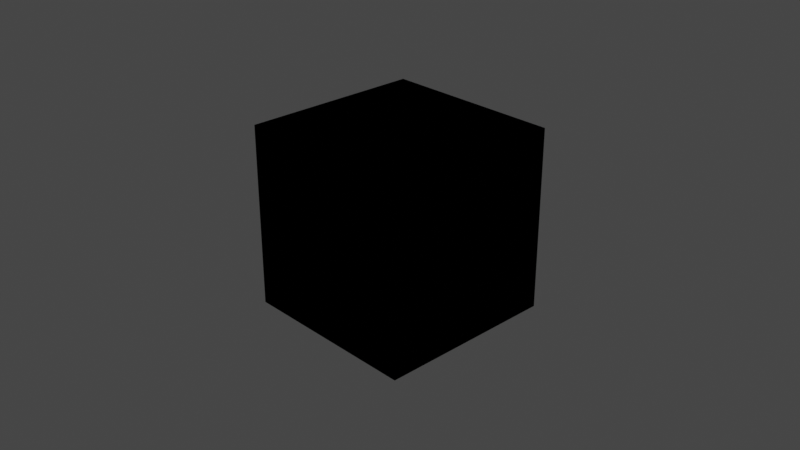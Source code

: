 # Source: aexion_octopus-1.blend  (saved by Blender 2.83.19; exported with 4.5.12 LTS)
import bpy
from mathutils import Matrix  # noqa: F401  (used for matrix-valued properties, if any)

bpy.ops.wm.read_factory_settings(use_empty=True)
scene = bpy.context.scene
scene.name = 'Scene'

# ---- collections
col_collection = bpy.data.collections.new('Collection'); scene.collection.children.link(col_collection)

# ---- materials (node trees are filled in below, after node groups)
mat_material = bpy.data.materials.new('Material')
mat_material.alpha_threshold = 0.0
mat_material.line_color = (0.0, 0.0, 0.0, 1.0)

# ---- material node trees
mat_material.use_nodes = True; mat_material.node_tree.nodes.clear()
_N = mat_material.node_tree.nodes; _L = mat_material.node_tree.links
n0 = _N.new('NodeUndefined'); n0.name = 'OSL Projection'; n0.location = (-422, 194)
n1 = _N.new('NodeUndefined'); n1.name = 'Saw Wave Tex'; n1.location = (-205, 285)
n1.inputs[0].default_value = 0.0
n2 = _N.new('NodeUndefined'); n2.name = 'Gradient Tex'; n2.location = (38, 275)
n2.inputs[33].default_value = 255
n3 = _N.new('NodeUndefined'); n3.name = 'Universal Material'; n3.location = (296, 301)
n3.inputs[0].default_value = (0.0, 0.0, 0.0, 1.0)
n3.inputs[2].default_value = 0.0
n3.inputs[3].default_value = 1.0
n3.inputs[4].default_value = 0.0632
n3.inputs[5].default_value = 0.0
n3.inputs[6].default_value = 0.0
n3.inputs[7].default_value = 1.5
n3.inputs[9].default_value = (0.0, 0.0, 0.0)
n3.inputs[10].default_value = (0.0, 0.0, 0.0)
n3.inputs[11].default_value = (0.0, 0.0, 0.0)
n3.inputs[12].default_value = (0.0, 0.0, 0.0, 1.0)
n3.inputs[13].default_value = 0.063
n3.inputs[14].default_value = 1.5
n3.inputs[17].default_value = 0.0
n3.inputs[18].default_value = 1.45
n3.inputs[19].default_value = (0.0, 0.0, 0.0, 1.0)
n3.inputs[20].default_value = 0.2
n3.inputs[23].default_value = 0.0
n3.inputs[25].default_value = 1.0
n3.inputs[26].default_value = False
n3.inputs[27].default_value = False
n3.inputs[31].default_value = True
n3.inputs[32].default_value = 0.0
n3.inputs[34].default_value = False
n4 = _N.new('ShaderNodeOutputMaterial'); n4.name = 'Material Output'; n4.location = (495, 288)
n4.width = 217
n5 = _N.new('NodeUndefined'); n5.name = 'Vectron'; n5.location = (811, 303)
n5.inputs[0].default_value = (10.0, 10.0, 10.0)
n5.inputs[1].default_value = 10
n5.inputs[2].default_value = 10.0
n5.inputs[3].default_value = 1
n5.inputs[4].default_value = 1
n5.inputs[5].default_value = 1
n5.inputs[6].default_value = 1.0
n5.inputs[7].default_value = 1.0
n5.inputs[8].default_value = 0.0
n5.inputs[9].default_value = 0.0
n5.inputs[10].default_value = 0.0
n5.inputs[11].default_value = 0
n5.inputs[12].default_value = 1
n5.inputs[13].default_value = 1
n5.inputs[14].default_value = 1
n5.inputs[15].default_value = 0.0
n5.inputs[16].default_value = 0.0
n5.inputs[17].default_value = 0.0
n5.inputs[18].default_value = 0.9
n5.inputs[19].default_value = 1.3
n5.inputs[20].default_value = 0.0
n5.inputs[21].default_value = 0.0
n5.inputs[22].default_value = 0.0
n5.inputs[23].default_value = 0.0
n5.inputs[24].default_value = 0.0
n5.inputs[25].default_value = 0.0
n5.inputs[26].default_value = -15.0
n5.inputs[27].default_value = -3.6
n5.inputs[28].default_value = 0.0
n5.inputs[29].default_value = 16
n5.inputs[30].default_value = 0
n5.inputs[31].default_value = 1.0
_L.new(n3.outputs[0], n4.inputs[0])
_L.new(n2.outputs[0], n3.inputs[1])
_L.new(n1.outputs[0], n2.inputs[0])
_L.new(n0.outputs[0], n1.inputs[2])
n4.is_active_output = True

# ---- world
world_world = bpy.data.worlds.new('World'); scene.world = world_world
world_world.use_nodes = True; world_world.node_tree.nodes.clear()
_N = world_world.node_tree.nodes; _L = world_world.node_tree.links
n0 = _N.new('ShaderNodeOutputWorld'); n0.name = 'World Output'; n0.location = (300, 300)
n1 = _N.new('ShaderNodeBackground'); n1.name = 'Background'; n1.location = (10, 300)
n1.inputs[0].default_value = (0.05088, 0.05088, 0.05088, 1.0)
n2 = _N.new('NodeUndefined'); n2.name = 'Daylight Environment'; n2.location = (100, 300)
n2.inputs[1].default_value = 2.2
n2.inputs[2].default_value = 1.0
n2.inputs[3].default_value = 0.0
n2.inputs[4].default_value = (0.05, 0.3, 1.0, 1.0)
n2.inputs[5].default_value = (0.6, 0.12, 0.02, 1.0)
n2.inputs[6].default_value = 1.0
n2.inputs[7].default_value = (0.0, 0.0, 0.0, 1.0)
n2.inputs[8].default_value = 90.0
n2.inputs[9].default_value = 5.0
n2.inputs[11].default_value = True
n2.inputs[13].default_value = 1.0
n2.inputs[14].default_value = False
n2.inputs[15].default_value = False
n2.inputs[16].default_value = False
n3 = _N.new('NodeUndefined'); n3.name = 'Sun Direction'; n3.location = (-100, 500)
n3.inputs[0].default_value = 50.77
n3.inputs[1].default_value = 4.467
n3.inputs[2].default_value = 3
n3.inputs[3].default_value = 1
n3.inputs[4].default_value = 14.0
n3.inputs[5].default_value = 0
_L.new(n1.outputs[0], n0.inputs[0])
_L.new(n3.outputs[0], n2.inputs[0])
n0.is_active_output = True
world_world.color = (0.05088, 0.05088, 0.05088)
world_world.use_sun_shadow = False
world_world.sun_shadow_jitter_overblur = 0.0

# ---- cameras
cam_camera = bpy.data.cameras.new('Camera')
cam_camera.clip_end = 100.0
cam_camera.ortho_scale = 7.314

# ---- lights
light_light = bpy.data.lights.new('Light', 'POINT')
light_light.transmission_factor = 0.0
light_light.energy = 1000.0
light_light.shadow_soft_size = 0.1
light_light.shadow_maximum_resolution = 0.006
light_light.use_absolute_resolution = True

# ---- meshes
me_cube = bpy.data.meshes.new('Cube')
me_cube.from_pydata([(1.0, 1.0, 1.0), (1.0, 1.0, -1.0), (1.0, -1.0, 1.0), (1.0, -1.0, -1.0), (-1.0, 1.0, 1.0), (-1.0, 1.0, -1.0), (-1.0, -1.0, 1.0), (-1.0, -1.0, -1.0)], [], [(0, 4, 6, 2), (3, 2, 6, 7), (7, 6, 4, 5), (5, 1, 3, 7), (1, 0, 2, 3), (5, 4, 0, 1)])
_uv = me_cube.uv_layers.new(name='UVMap')
_uv.uv.foreach_set('vector', [0.625, 0.5, 0.875, 0.5, 0.875, 0.75, 0.625, 0.75, 0.375, 0.75, 0.625, 0.75, 0.625, 1.0, 0.375, 1.0, 0.375, 0.0, 0.625, 0.0, 0.625, 0.25, 0.375, 0.25, 0.125, 0.5, 0.375, 0.5, 0.375, 0.75, 0.125, 0.75, 0.375, 0.5, 0.625, 0.5, 0.625, 0.75, 0.375, 0.75, 0.375, 0.25, 0.625, 0.25, 0.625, 0.5, 0.375, 0.5])
me_cube.materials.append(mat_material)
me_cube.use_remesh_preserve_volume = False
me_cube.use_remesh_preserve_attributes = False
me_cube.use_mirror_vertex_groups = False
me_cube.update()

# ---- objects
ob_cube = bpy.data.objects.new('Cube', me_cube)
ob_light = bpy.data.objects.new('Light', light_light)
ob_camera = bpy.data.objects.new('Camera', cam_camera)

# ---- transforms, parenting, visibility, modifiers, constraints
ob_cube.location = (0.0, 0.0, 0.0)
ob_cube.lock_rotations_4d = False
ob_cube.empty_display_type = 'ARROWS'
ob_cube.lineart.crease_threshold = 0.0
ob_light.location = (4.076, 1.005, 5.904)
ob_light.rotation_euler = (0.6503, 0.05522, 1.866)
ob_light.lock_rotations_4d = False
ob_light.empty_display_type = 'ARROWS'
ob_light.color = (0.0, 0.0, 0.0, 0.0)
ob_light.lineart.crease_threshold = 0.0
ob_camera.location = (7.359, -6.926, 4.958)
ob_camera.rotation_euler = (1.109, 0.0, 0.8149)
ob_camera.lock_rotations_4d = False
ob_camera.empty_display_type = 'ARROWS'
ob_camera.color = (0.0, 0.0, 0.0, 0.0)
ob_camera.display_type = 'WIRE'
ob_camera.lineart.crease_threshold = 0.0

# ---- collection membership
col_collection.objects.link(ob_cube)
col_collection.objects.link(ob_light)
col_collection.objects.link(ob_camera)

# ---- scene / render settings (as saved in the file)
scene.camera = ob_camera
scene.frame_start = 1; scene.frame_end = 250; scene.frame_set(1)
scene.render.engine = 'BLENDER_EEVEE_NEXT'
scene.cycles.use_denoising = False
scene.cycles.samples = 128
scene.cycles.sampling_pattern = 'TABULATED_SOBOL'
scene.cycles.use_adaptive_sampling = False
scene.cycles.use_light_tree = False
scene.view_settings.view_transform = 'Filmic'
bpy.context.view_layer.update()
